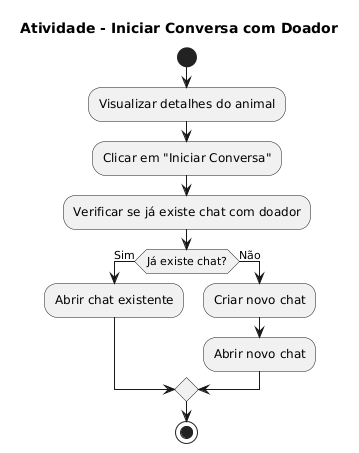

The diagram above was rendered by PlantUML. Its source (embedded in the PNG):
@startuml
' Diagrama de Atividade: Iniciar Conversa com Doador

title Atividade - Iniciar Conversa com Doador

start
:Visualizar detalhes do animal;
:Clicar em "Iniciar Conversa";
:Verificar se já existe chat com doador;
if (Já existe chat?) then (Sim)
  :Abrir chat existente;
else (Não)
  :Criar novo chat;
  :Abrir novo chat;
endif
stop
@enduml